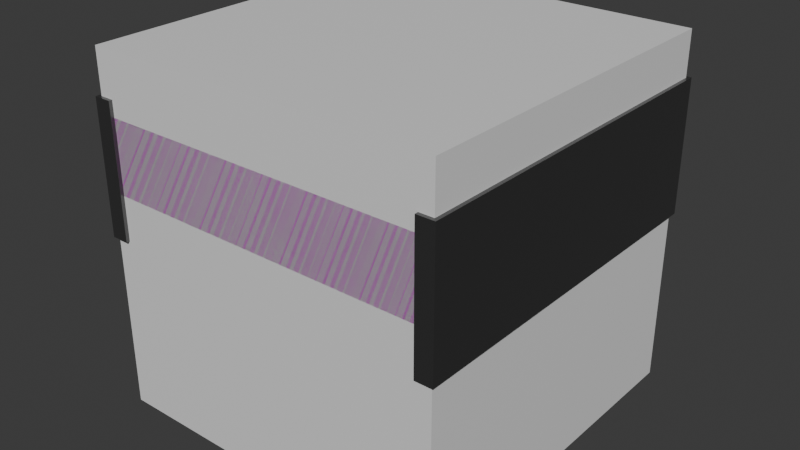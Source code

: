 # Source: Conveyor.blend  (saved by Blender 4.4.32; exported with 4.5.12 LTS)
import bpy
from mathutils import Matrix  # noqa: F401  (used for matrix-valued properties, if any)

bpy.ops.wm.read_factory_settings(use_empty=True)
scene = bpy.context.scene
scene.name = 'Scene'

# ---- collections
col_collection = bpy.data.collections.new('Collection'); scene.collection.children.link(col_collection)
col_reference = bpy.data.collections.new('Reference'); scene.collection.children.link(col_reference)

# ---- images (referenced by path relative to the original .blend; pixels are not part of the script)
import os
ASSET_DIR = os.environ.get("B2B_ASSET_DIR", "")  # directory of the original .blend (textures are referenced by path, not embedded)
HERE = os.path.dirname(os.path.abspath(__file__))  # packed textures are extracted next to this script under _unpacked/

def load_image(name, relpath, width, height, colorspace="sRGB"):
    """Load a texture the original file referenced (path relative to the .blend, or extracted next to this script)."""
    p = next((c for c in (os.path.join(HERE, relpath), os.path.join(ASSET_DIR, relpath)) if relpath and os.path.exists(c)), "")
    if p:
        img = bpy.data.images.load(p, check_existing=True)
        img.name = name
    else:  # same state as the original file: an image datablock whose file is absent (Cycles renders it pink)
        img = bpy.data.images.new(name, width, height)
        img.source = "FILE"
        img.filepath = "//" + (relpath or name)
    img.colorspace_settings.name = colorspace
    return img
img_rock_png = load_image('Rock.png', 'Rock.png', 1024, 1024, 'sRGB')

# ---- materials (node trees are filled in below, after node groups)
mat_conveyorbelt = bpy.data.materials.new('ConveyorBelt')
mat_conveyorsides = bpy.data.materials.new('ConveyorSides')
mat_conveyorsides_001 = bpy.data.materials.new('ConveyorSides.001')
mat_material = bpy.data.materials.new('Material')
mat_material.alpha_threshold = 0.0
mat_material.roughness = 0.5
mat_material.line_color = (0.0, 0.0, 0.0, 1.0)

# ---- material node trees
mat_conveyorbelt.use_nodes = True; mat_conveyorbelt.node_tree.nodes.clear()
_N = mat_conveyorbelt.node_tree.nodes; _L = mat_conveyorbelt.node_tree.links
n0 = _N.new('ShaderNodeBsdfPrincipled'); n0.name = 'Principled BSDF'; n0.location = (10, 300)
n0.inputs[1].default_value = 0.1934
n0.inputs[2].default_value = 0.8102
n1 = _N.new('ShaderNodeOutputMaterial'); n1.name = 'Material Output'; n1.location = (300, 300)
n2 = _N.new('ShaderNodeTexImage'); n2.name = 'Image Texture'; n2.location = (-280, 266)
n2.image = img_rock_png
_L.new(n0.outputs[0], n1.inputs[0])
_L.new(n2.outputs[0], n0.inputs[0])
n1.is_active_output = True
mat_conveyorsides.use_nodes = True; mat_conveyorsides.node_tree.nodes.clear()
_N = mat_conveyorsides.node_tree.nodes; _L = mat_conveyorsides.node_tree.links
n0 = _N.new('ShaderNodeBsdfPrincipled'); n0.name = 'Principled BSDF'; n0.location = (10, 300)
n0.inputs[0].default_value = (0.1553, 0.1553, 0.1553, 1.0)
n0.inputs[1].default_value = 0.8358
n0.inputs[2].default_value = 0.2993
n1 = _N.new('ShaderNodeOutputMaterial'); n1.name = 'Material Output'; n1.location = (300, 300)
_L.new(n0.outputs[0], n1.inputs[0])
n1.is_active_output = True
mat_conveyorsides_001.use_nodes = True; mat_conveyorsides_001.node_tree.nodes.clear()
_N = mat_conveyorsides_001.node_tree.nodes; _L = mat_conveyorsides_001.node_tree.links
n0 = _N.new('ShaderNodeBsdfPrincipled'); n0.name = 'Principled BSDF'; n0.location = (10, 300)
n0.inputs[0].default_value = (0.1553, 0.1553, 0.1553, 1.0)
n0.inputs[1].default_value = 0.8358
n0.inputs[2].default_value = 0.2993
n1 = _N.new('ShaderNodeOutputMaterial'); n1.name = 'Material Output'; n1.location = (300, 300)
_L.new(n0.outputs[0], n1.inputs[0])
n1.is_active_output = True
mat_material.use_nodes = True; mat_material.node_tree.nodes.clear()
_N = mat_material.node_tree.nodes; _L = mat_material.node_tree.links
n0 = _N.new('ShaderNodeOutputMaterial'); n0.name = 'Material Output'; n0.location = (300, 300)
n1 = _N.new('ShaderNodeBsdfPrincipled'); n1.name = 'Principled BSDF'; n1.location = (10, 300)
n1.inputs[0].default_value = (0.8, 0.8, 0.8, 0.06349)
n1.inputs[3].default_value = 1.45
_L.new(n1.outputs[0], n0.inputs[0])
n0.is_active_output = True

# ---- world
world_world = bpy.data.worlds.new('World'); scene.world = world_world
world_world.use_nodes = True; world_world.node_tree.nodes.clear()
_N = world_world.node_tree.nodes; _L = world_world.node_tree.links
n0 = _N.new('ShaderNodeOutputWorld'); n0.name = 'World Output'; n0.location = (300, 300)
n1 = _N.new('ShaderNodeBackground'); n1.name = 'Background'; n1.location = (10, 300)
n1.inputs[0].default_value = (0.05088, 0.05088, 0.05088, 1.0)
_L.new(n1.outputs[0], n0.inputs[0])
n0.is_active_output = True
world_world.color = (0.05088, 0.05088, 0.05088)
world_world.sun_shadow_jitter_overblur = 0.0

# ---- meshes
me_conveyorbelt = bpy.data.meshes.new('ConveyorBelt')
me_conveyorbelt.from_pydata([(0.0, -2.0, 1.659), (0.0, 0.0, 1.659), (-2.0, 0.0, 1.659), (-2.0, -2.0, 1.659), (0.0, -2.0, 1.25), (0.0, 3.576e-06, 1.25), (-2.0, -1.192e-07, 1.25), (-2.0, -2.0, 1.25)], [], [(1, 2, 3, 0), (5, 1, 0, 4), (2, 6, 7, 3), (6, 5, 4, 7)])
_uv = me_conveyorbelt.uv_layers.new(name='UVMap')
_uv.uv.foreach_set('vector', [0.9, 6.795e-08, 0.9, 1.0, -1.589e-08, 1.0, 5.96e-08, 4.5e-15, 0.2275, 1.0, -9.27e-09, 1.0, 6.623e-08, -3.311e-08, 0.2275, 9.264e-05, 6.623e-08, 3.311e-08, 0.2275, 1.165e-07, 0.2275, 1.0, -9.27e-09, 1.0, 0.9, 1.677e-06, 0.9, 1.0, 8.361e-05, 1.0, 0.0, 0.0])
me_conveyorbelt.materials.append(mat_conveyorbelt)
me_conveyorbelt.update()
me_conveyorrightside = bpy.data.meshes.new('ConveyorRightSide')
me_conveyorrightside.from_pydata([(0.02, -1.92, 1.75), (-2.02, -2.02, 1.75), (0.02, -2.02, 1.75), (-2.02, -1.92, 1.75), (-2.02, -1.92, 1.0), (-2.02, -2.02, 1.0), (0.02, -2.02, 1.0), (0.02, -1.92, 1.0)], [], [(2, 6, 7, 0), (0, 3, 1, 2), (1, 5, 6, 2), (4, 7, 6, 5), (3, 0, 7, 4), (3, 4, 5, 1)])
_uv = me_conveyorrightside.uv_layers.new(name='UVMap')
_uv.uv.foreach_set('vector', [0.625, 0.75, 0.375, 0.75, 0.375, 0.7375, 0.6313, 0.7375, 0.6313, 0.7375, 0.8687, 0.7375, 0.875, 0.75, 0.625, 0.75, 0.625, 1.0, 0.375, 1.0, 0.375, 0.75, 0.625, 0.75, 0.125, 0.7375, 0.375, 0.7375, 0.375, 0.75, 0.125, 0.75, 0.8687, 0.7375, 0.6313, 0.7375, 0.375, 0.7375, 0.375, 0.9625, 0.8687, 0.7375, 0.375, 0.9625, 0.375, 1.0, 0.875, 0.75])
me_conveyorrightside.materials.append(mat_conveyorsides)
me_conveyorrightside.update()
me_conveyorleftside = bpy.data.meshes.new('ConveyorLeftSide')
me_conveyorleftside.from_pydata([(-2.02, -0.08, 1.75), (-2.02, 0.02, 1.75), (0.02, 0.02, 1.75), (0.02, -0.08, 1.75), (0.02, 0.02, 1.0), (-2.02, 0.02, 1.0), (0.02, -0.08, 1.0), (-2.02, -0.08, 1.0)], [], [(3, 6, 4, 2), (0, 3, 2, 1), (0, 7, 6, 3), (1, 5, 7, 0), (2, 4, 5, 1), (5, 4, 6, 7)])
_uv = me_conveyorleftside.uv_layers.new(name='UVMap')
_uv.uv.foreach_set('vector', [0.6313, 0.5125, 0.375, 0.5125, 0.375, 0.5, 0.625, 0.5, 0.8687, 0.5125, 0.6313, 0.5125, 0.625, 0.5, 0.875, 0.5, 0.8687, 0.5125, 0.375, 0.2875, 0.375, 0.5125, 0.6313, 0.5125, 0.625, 0.25, 0.375, 0.25, 0.375, 0.2875, 0.8687, 0.5125, 0.625, 0.5, 0.375, 0.5, 0.375, 0.25, 0.625, 0.25, 0.125, 0.5, 0.375, 0.5, 0.375, 0.5125, 0.125, 0.5125])
me_conveyorleftside.materials.append(mat_conveyorsides_001)
me_conveyorleftside.update()
me_cube = bpy.data.meshes.new('Cube')
me_cube.from_pydata([(0.0, 0.0, 2.0), (0.0, 0.0, 0.0), (0.0, -2.0, 2.0), (0.0, -2.0, 0.0), (-2.0, 0.0, 2.0), (-2.0, 0.0, 0.0), (-2.0, -2.0, 2.0), (-2.0, -2.0, 0.0)], [], [(0, 4, 6, 2), (3, 2, 6, 7), (7, 6, 4, 5), (5, 1, 3, 7), (1, 0, 2, 3), (5, 4, 0, 1)])
_uv = me_cube.uv_layers.new(name='UVMap')
_uv.uv.foreach_set('vector', [0.625, 0.5, 0.875, 0.5, 0.875, 0.75, 0.625, 0.75, 0.375, 0.75, 0.625, 0.75, 0.625, 1.0, 0.375, 1.0, 0.375, 0.0, 0.625, 0.0, 0.625, 0.25, 0.375, 0.25, 0.125, 0.5, 0.375, 0.5, 0.375, 0.75, 0.125, 0.75, 0.375, 0.5, 0.625, 0.5, 0.625, 0.75, 0.375, 0.75, 0.375, 0.25, 0.625, 0.25, 0.625, 0.5, 0.375, 0.5])
me_cube.materials.append(mat_material)
me_cube.use_mirror_vertex_groups = False
me_cube.update()

# ---- objects
ob_conveyorbelt = bpy.data.objects.new('ConveyorBelt', me_conveyorbelt)
ob_conveyorrightside = bpy.data.objects.new('ConveyorRightSide', me_conveyorrightside)
ob_conveyorleftside = bpy.data.objects.new('ConveyorLeftSide', me_conveyorleftside)
ob_cube_noimp = bpy.data.objects.new('Cube-noimp', me_cube)

# ---- transforms, parenting, visibility, modifiers, constraints
ob_conveyorbelt.location = (0.0, 0.0, 0.0)
ob_conveyorbelt.rotation_euler = (0.0, -0.0, 1.571)
ob_conveyorbelt.scale = (0.5, 0.5, 0.5)
_m = ob_conveyorbelt.modifiers.new('Triangulate', 'TRIANGULATE')
ob_conveyorrightside.location = (0.0, 0.0, 0.0)
ob_conveyorrightside.rotation_euler = (0.0, -0.0, 1.571)
ob_conveyorrightside.scale = (0.5, 0.5, 0.5)
_m = ob_conveyorrightside.modifiers.new('Triangulate', 'TRIANGULATE')
ob_conveyorleftside.location = (0.0, 0.0, 0.0)
ob_conveyorleftside.rotation_euler = (0.0, -0.0, 1.571)
ob_conveyorleftside.scale = (0.5, 0.5, 0.5)
_m = ob_conveyorleftside.modifiers.new('Triangulate', 'TRIANGULATE')
ob_cube_noimp.location = (0.0, 0.0, 0.0)
ob_cube_noimp.rotation_euler = (0.0, -0.0, 1.571)
ob_cube_noimp.scale = (0.5, 0.5, 0.5)
ob_cube_noimp.lock_rotations_4d = False
ob_cube_noimp.empty_display_type = 'ARROWS'
ob_cube_noimp.display_type = 'WIRE'
ob_cube_noimp.lineart.crease_threshold = 0.0

# ---- collection membership
col_collection.objects.link(ob_conveyorbelt)
col_collection.objects.link(ob_conveyorrightside)
col_collection.objects.link(ob_conveyorleftside)
col_reference.objects.link(ob_cube_noimp)

# ---- scene / render settings (as saved in the file)
scene.frame_start = 1; scene.frame_end = 250; scene.frame_set(224)
scene.render.engine = 'BLENDER_EEVEE_NEXT'
bpy.context.view_layer.update()

# ---- added for rendering (the .blend has no active camera and no usable light): camera, sun
cam_auto = bpy.data.cameras.new('AutoCamera')
cam_auto.lens = 50.0
cam_auto.sensor_width = 36.0
cam_auto.clip_end = 1000.0
ob_auto_camera = bpy.data.objects.new('AutoCamera', cam_auto)
scene.collection.objects.link(ob_auto_camera)
ob_auto_camera.location = (2.12397, -2.44877, 1.79918)
ob_auto_camera.rotation_euler = (1.09748, -7.21219e-08, 0.694738)
scene.camera = ob_auto_camera
light_auto_sun = bpy.data.lights.new('AutoSun', 'SUN')
light_auto_sun.energy = 3.0
light_auto_sun.angle = 0.0523599
ob_auto_sun = bpy.data.objects.new('AutoSun', light_auto_sun)
scene.collection.objects.link(ob_auto_sun)
ob_auto_sun.rotation_euler = (0.872665, 0.174533, 0.523599)
bpy.context.view_layer.update()
